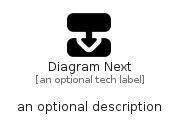

The diagram above was rendered by PlantUML. Its source (embedded in the PNG):
@startuml
' configures the library
!global $INCLUSION_MODE="local"
!global $LIB_BASE_LOCATION="../.."

' loads the library's bootstrap
!include $LIB_BASE_LOCATION/bootstrap.puml

' loads the package bootstrap
include('fontawesome/bootstrap')

' loads the Item which embeds the element DiagramNext
include('fontawesome/Solid/DiagramNext')

' renders the element
DiagramNext('DiagramNext', 'Diagram Next', 'an optional tech label', 'an optional description')
@enduml